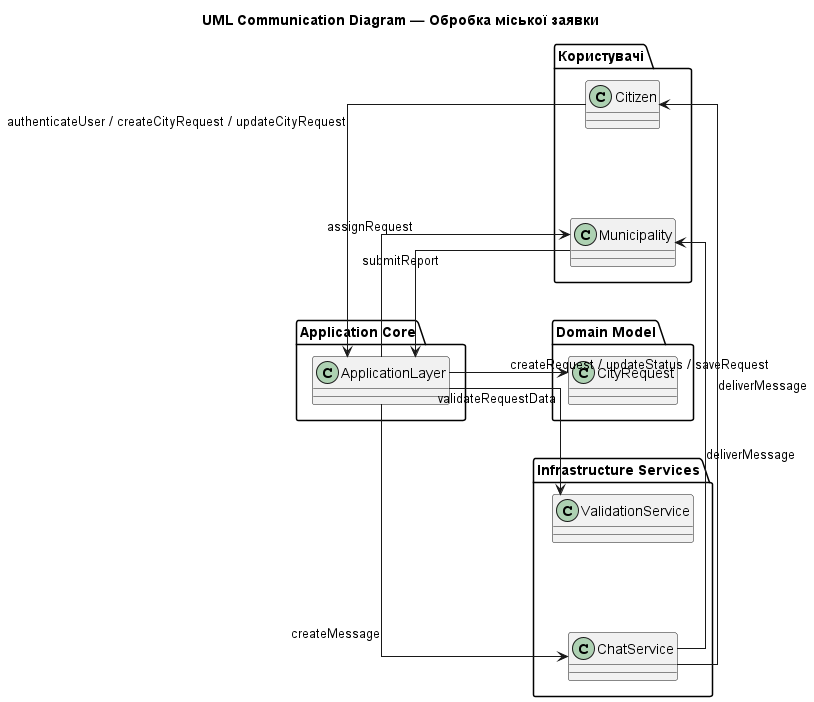

The diagram above was rendered by PlantUML. Its source (embedded in the PNG):
@startuml
title UML Communication Diagram — Обробка міської заявки

left to right direction
skinparam linetype ortho
skinparam classAttributeIconSize 0
skinparam nodesep 90
skinparam ranksep 100

package "Користувачі" {
    class Citizen
    class Municipality
}

package "Application Core" {
    class ApplicationLayer
}

package "Domain Model" {
    class CityRequest
}

package "Infrastructure Services" {
    class ValidationService
    class ChatService
}

' ===== COMMUNICATION (METHOD-STYLE) =====
Citizen --> ApplicationLayer : authenticateUser / createCityRequest / updateCityRequest

ApplicationLayer --> ValidationService : validateRequestData

ApplicationLayer --> CityRequest : createRequest / updateStatus / saveRequest

ApplicationLayer --> Municipality : assignRequest
Municipality --> ApplicationLayer : submitReport

ApplicationLayer --> ChatService : createMessage
ChatService --> Citizen : deliverMessage
ChatService --> Municipality : deliverMessage

@enduml